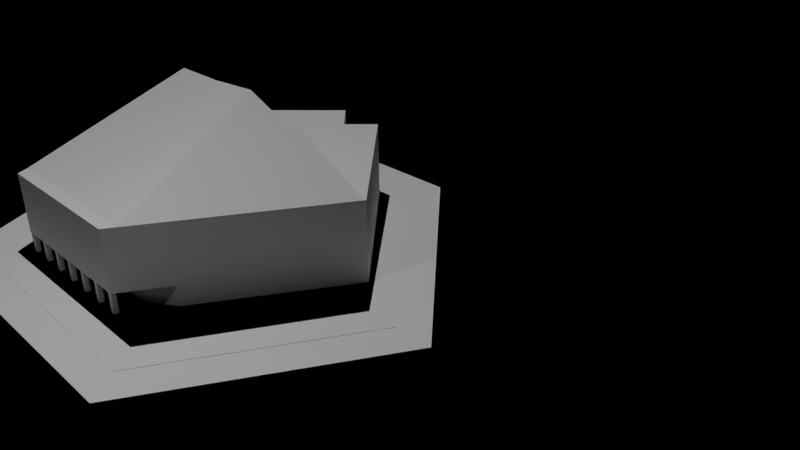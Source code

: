 # Source: LeonDeGreiff.blend  (saved by Blender 2.73.0; exported with 4.5.12 LTS)
import bpy
from mathutils import Matrix  # noqa: F401  (used for matrix-valued properties, if any)

bpy.ops.wm.read_factory_settings(use_empty=True)
scene = bpy.context.scene
scene.name = 'Scene'

# ---- collections
col_collection_1 = bpy.data.collections.new('Collection 1'); scene.collection.children.link(col_collection_1)

# ---- materials (node trees are filled in below, after node groups)
mat_material_001 = bpy.data.materials.new('Material.001')
mat_material_001.alpha_threshold = 0.0
mat_material_001.use_transparent_shadow = False
mat_material_001.roughness = 0.5

# ---- material node trees

# ---- world
world_world = bpy.data.worlds.new('World'); scene.world = world_world
world_world.use_nodes = True; world_world.node_tree.nodes.clear()
_N = world_world.node_tree.nodes; _L = world_world.node_tree.links
n0 = _N.new('ShaderNodeOutputWorld'); n0.name = 'World Output'; n0.location = (300, 300)
n1 = _N.new('ShaderNodeAttribute'); n1.name = 'Attribute'; n1.location = (-90, 300)
n2 = _N.new('ShaderNodeBsdfDiffuse'); n2.name = 'Diffuse BSDF'; n2.location = (100, 300)
_L.new(n2.outputs[0], n0.inputs[0])
_L.new(n1.outputs[0], n2.inputs[0])
n0.is_active_output = True
world_world.color = (0.05088, 0.05088, 0.05088)
world_world.use_sun_shadow = False
world_world.sun_shadow_jitter_overblur = 0.0
world_world.cycles.sampling_method = 'MANUAL'
world_world.cycles.sample_map_resolution = 256

# ---- cameras
cam_camera = bpy.data.cameras.new('Camera')
cam_camera.clip_end = 100.0
cam_camera.lens = 35.0
cam_camera.sensor_width = 32.0
cam_camera.sensor_height = 18.0
cam_camera.ortho_scale = 7.314
cam_camera.dof.focus_distance = 0.0
cam_camera.dof.aperture_fstop = 128.0

# ---- lights
light_sun = bpy.data.lights.new('Sun', 'SUN')
light_sun.transmission_factor = 0.0
light_sun.angle = 0.1995
light_sun.energy = 1.0
light_sun.shadow_buffer_clip_start = 0.5
light_sun.shadow_soft_size = 0.1001
light_sun.shadow_cascade_max_distance = 1000.0
light_sun.cycles.use_multiple_importance_sampling = False
light_area_001 = bpy.data.lights.new('Area.001', 'AREA')
light_area_001.transmission_factor = 0.0
light_area_001.energy = 78.54
light_area_001.shadow_buffer_clip_start = 0.5
light_area_001.shadow_soft_size = 0.1001
light_area_001.shadow_maximum_resolution = 0.006
light_area_001.use_absolute_resolution = True
light_area_001.size = 0.1001
light_area_001.size_y = 0.1001
light_area_001.cycles.use_multiple_importance_sampling = False

# ---- meshes
me_plane_002 = bpy.data.meshes.new('Plane.002')
me_plane_002.from_pydata([(-0.5216, -1.001, -0.3286), (0.392, 1.003, -0.3286), (-1.113, 0.05946, -0.3286), (-0.109, 1.001, -0.3286), (0.7882, -1.001, -0.3286), (1.327, 0.001002, -0.3286), (-0.5216, -1.001, -0.3318), (0.392, 1.003, -0.3318), (-1.113, 0.05946, -0.3318), (-0.109, 1.001, -0.3318), (0.7882, -1.001, -0.3318), (1.327, 0.001002, -0.3318), (-0.5216, -1.001, -0.3286), (0.392, 1.003, -0.3286), (-1.113, 0.05946, -0.3286), (-0.109, 1.001, -0.3286), (0.7882, -1.001, -0.3286), (1.327, 0.001002, -0.3286), (-0.5216, -1.001, -0.3318), (0.392, 1.003, -0.3318), (-1.113, 0.05946, -0.3318), (-0.109, 1.001, -0.3318), (0.7882, -1.001, -0.3318), (1.327, 0.001002, -0.3318)], [], [(0, 2, 3, 1, 5, 4), (6, 10, 11, 7, 9, 8), (4, 5, 11, 10), (0, 4, 10, 6), (3, 2, 8, 9), (1, 3, 9, 7), (5, 1, 7, 11), (2, 0, 6, 8), (12, 16, 17, 13, 15, 14), (18, 20, 21, 19, 23, 22), (16, 22, 23, 17), (12, 18, 22, 16), (15, 21, 20, 14), (13, 19, 21, 15), (17, 23, 19, 13), (14, 20, 18, 12)])
_uv = me_plane_002.uv_layers.new(name='UVMap')
_uv.uv.foreach_set('vector', [-12.29, 0.4453, -23.62, -6.798, -18.76, -21.24, -13.88, -23.89, 0.484, -19.01, 0.484, -6.418, 0.5048, 7.533, 13.17, 0.4661, 23.78, 7.251, 20.15, 21.98, 15.3, 24.66, 0.5048, 20.98, -1.232, 24.8, 3.841, 24.8, 3.842, 24.89, -1.231, 24.89, -1.232, 24.69, 4.212, 24.69, 4.213, 24.78, -1.231, 24.78, -12.43, 24.78, -18.02, 24.78, -18.02, 24.69, -12.43, 24.69, 23.6, 24.74, 20.23, 24.74, 20.23, 24.69, 23.6, 24.69, -6.822, 24.69, -1.254, 24.69, -1.253, 24.78, -6.821, 24.78, 20.21, 24.78, 14.97, 24.78, 14.97, 24.69, 20.21, 24.69, -23.62, 7.533, -10.96, 0.4661, -0.3449, 7.251, -3.975, 21.98, -8.83, 24.66, -23.62, 20.98, 11.83, 0.4453, 0.5048, -6.798, 5.367, -21.24, 10.24, -23.89, 24.61, -19.01, 24.61, -6.418, 9.701, 24.89, 9.702, 24.8, 14.78, 24.8, 14.77, 24.89, 4.234, 24.78, 4.235, 24.69, 9.68, 24.69, 9.679, 24.78, -18.04, 24.69, -18.04, 24.78, -23.62, 24.78, -23.62, 24.69, 23.6, 24.76, 23.6, 24.82, 20.23, 24.82, 20.23, 24.76, -12.41, 24.78, -12.41, 24.69, -6.843, 24.69, -6.844, 24.78, 14.95, 24.69, 14.94, 24.78, 9.701, 24.78, 9.702, 24.69])
me_plane_002.use_remesh_preserve_volume = False
me_plane_002.use_remesh_preserve_attributes = False
me_plane_002.use_mirror_vertex_groups = False
me_plane_002.update()
me_cube = bpy.data.meshes.new('Cube')
me_cube.from_pydata([(-1.001, -1.001, -7.664), (-1.001, 1.001, -7.664), (1.001, 1.001, -7.664), (1.001, -1.001, -7.664), (-1.001, -1.001, 1.001), (-1.001, 1.001, 1.001), (1.001, 1.001, 1.001), (1.001, -1.001, 1.001)], [], [(4, 5, 1, 0), (5, 6, 2, 1), (6, 7, 3, 2), (7, 4, 0, 3), (0, 1, 2, 3), (7, 6, 5, 4)])
me_cube.use_remesh_preserve_volume = False
me_cube.use_remesh_preserve_attributes = False
me_cube.use_mirror_vertex_groups = False
me_cube.update()
me_plane_001 = bpy.data.meshes.new('Plane.001')
me_plane_001.from_pydata([(-15.73, -99.97, -16.25), (82.6, -25.81, -16.25), (90.1, -75.08, -16.25), (86.41, -50.32, -16.25), (44.83, -129.2, -16.25), (87.68, -102.0, -16.25), (59.29, -1.968, -16.25), (18.83, -3.668, -16.25), (42.71, -3.247, -16.25), (80.78, -111.9, -16.25), (18.83, -3.668, 0.4368), (42.71, -3.247, 0.4368), (59.29, -1.968, 0.4368), (80.78, -111.9, 0.4368), (90.1, -75.08, 0.4368), (86.41, -50.32, 0.4368), (44.83, -129.2, 0.4368), (87.68, -102.0, 0.4368), (82.6, -25.81, 0.4368), (-21.85, -31.75, 0.4368), (-15.73, -99.97, 0.4368), (-15.73, -99.97, -32.93), (59.29, -1.968, -32.93), (90.1, -75.08, -32.93), (86.41, -50.32, -32.93), (82.6, -25.81, -32.93), (87.68, -102.0, -32.93), (44.83, -129.2, -32.93), (80.78, -111.9, -32.93), (42.71, -3.247, -32.93), (42.94, -4.51, -16.25), (-5.277, -2.826, -16.25), (6.964, -139.3, -16.25), (83.72, -50.97, -16.25), (96.49, -99.2, -16.25), (42.48, -1.983, -16.25), (76.1, -1.952, -16.25), (82.69, -119.1, -16.25), (78.86, -104.8, -16.25), (89.11, -49.67, -16.25), (-38.43, -60.67, -16.25), (83.72, -50.97, -32.93), (89.11, -49.67, -32.93), (96.49, -99.2, -32.93), (82.69, -119.1, -32.93), (78.86, -104.8, -32.93), (42.48, -1.983, -32.93), (76.1, -1.952, -32.93), (42.94, -4.51, -32.93), (-38.43, -60.67, -32.93), (-5.277, -2.826, -32.93), (6.964, -139.3, -32.93), (6.964, -139.3, 0.4368), (-5.277, -2.826, 0.4368), (-38.43, -60.67, 0.4368), (42.94, -4.51, 0.4368), (76.1, -1.952, 0.4368), (42.48, -1.983, 0.4368), (78.86, -104.8, 0.4368), (82.69, -119.1, 0.4368), (96.49, -99.2, 0.4368), (89.11, -49.67, 0.4368), (83.72, -50.97, 0.4368), (-21.85, -31.75, -7.905), (-13.56, -17.29, 0.4368), (-5.277, -2.826, -7.905), (-38.43, -60.67, -7.905), (-30.14, -46.21, 0.4368), (-30.14, -46.21, -7.905), (-13.56, -17.29, -7.905), (-11.72, -37.56, 0.4368), (4.855, -8.632, 0.4368), (-28.3, -66.48, 0.4368), (-11.72, -37.56, -7.905), (-3.432, -23.09, 0.4368), (4.855, -8.632, -7.905), (-28.3, -66.48, -7.905), (-20.01, -52.02, 0.4368), (-20.01, -52.02, -7.905), (-3.432, -23.09, -7.905), (-38.43, -60.67, -32.93), (-5.277, -2.826, -32.93), (-17.23, -34.42, -32.93), (-35.84, -65.15, -32.93), (0.1788, -3.016, -32.93), (0.1788, -3.016, -32.93), (39.89, -66.56, -61.32), (31.62, -85.56, -61.43), (51.98, -45.92, -61.32), (76.1, -1.952, -32.42), (6.665, -138.7, -32.93), (18.83, -3.668, 0.4195), (18.83, -3.668, -7.922), (-15.73, -99.97, -7.905), (-27.08, -80.32, -16.25), (-27.08, -80.32, 0.4368), (-27.05, -80.38, 0.4368), (-27.05, -80.38, -7.905), (-17.23, -34.42, -32.93), (-35.84, -65.15, -32.93), (39.89, -66.56, -61.32), (31.62, -85.56, -61.43)], [(80, 49), (50, 81), (84, 85)], [(7, 31, 65, 92), (20, 93, 0, 32, 52), (18, 1, 36, 56), (40, 49, 21, 0, 94), (39, 42, 25, 1), (61, 39, 1, 18), (60, 34, 2, 14), (14, 2, 33, 62), (15, 3, 39, 61), (34, 43, 23, 2), (33, 41, 24, 3), (17, 5, 34, 60), (32, 51, 27, 4), (52, 32, 4, 16), (16, 4, 37, 59), (62, 33, 3, 15), (38, 45, 26, 5), (12, 6, 35, 57), (58, 38, 5, 17), (36, 47, 22, 6), (11, 8, 30, 55), (31, 7, 30, 48, 84, 50), (55, 30, 7, 10), (56, 36, 6, 12), (35, 46, 29, 8), (0, 21, 51, 32), (37, 44, 28, 9), (59, 37, 9, 13), (13, 9, 38, 58), (57, 35, 8, 11), (1, 25, 47, 36), (2, 23, 41, 33), (3, 24, 42, 39), (4, 27, 44, 37), (5, 26, 43, 34), (6, 22, 46, 35), (62, 15, 61, 18, 56, 12, 57, 11, 55, 10, 53, 64, 19, 67, 54, 95, 20, 52, 16, 59, 13, 58, 17, 60, 14), (8, 29, 48, 30), (9, 28, 45, 38), (68, 78, 73, 63), (66, 76, 78, 68), (69, 79, 75, 65), (63, 73, 79, 69), (70, 73, 78, 77), (77, 78, 76, 72), (71, 75, 79, 74), (74, 79, 73, 70), (19, 70, 77, 67), (93, 20, 95, 97, 94, 0), (53, 71, 74, 64), (67, 77, 72, 54), (64, 74, 70, 19), (86, 100, 98, 82), (82, 84, 88, 86), (89, 90, 87, 86, 88), (83, 87, 90), (43, 26, 45, 28, 44, 27, 51, 90, 89, 47, 25, 42, 24, 41, 23), (71, 91, 92, 75), (94, 97, 66, 40), (76, 97, 96, 72), (66, 97, 76), (75, 92, 65), (47, 48, 29, 46, 22), (80, 81, 84, 82, 83), (99, 98, 100, 101), (83, 99, 101, 87), (87, 101, 100, 86), (82, 98, 99, 83), (66, 65, 50, 80), (53, 10, 71), (54, 72, 95), (48, 47, 88), (85, 48, 88)])
_uv = me_plane_001.uv_layers.new(name='UVMap')
_uv.uv.foreach_set('vector', [0.0, 0.0, 0.0, 0.0, 0.0, 0.0, 0.0, 0.0, 0.0, 0.0, 0.0, 0.0, 0.0, 0.0, 0.0, 0.0, 0.0, 0.0, 0.0, 0.0, 0.0, 0.0, 0.0, 0.0, 0.0, 0.0, 0.0, 0.0, 0.0, 0.0, 0.0, 0.0, 0.0, 0.0, 0.0, 0.0, 0.0, 0.0, 0.0, 0.0, 0.0, 0.0, 0.0, 0.0, 0.0, 0.0, 0.0, 0.0, 0.0, 0.0, 0.0, 0.0, 0.0, 0.0, 0.0, 0.0, 0.0, 0.0, 0.0, 0.0, 0.0, 0.0, 0.0, 0.0, 0.0, 0.0, 0.0, 0.0, 0.0, 0.0, 0.0, 0.0, 0.0, 0.0, 0.0, 0.0, 0.0, 0.0, 0.0, 0.0, 0.0, 0.0, 0.0, 0.0, 0.0, 0.0, 0.0, 0.0, 0.0, 0.0, 0.0, 0.0, 0.0, 0.0, 0.0, 0.0, 0.0, 0.0, 0.0, 0.0, 0.0, 0.0, 0.0, 0.0, 0.0, 0.0, 0.0, 0.0, 0.0, 0.0, 0.0, 0.0, 0.0, 0.0, 0.0, 0.0, 0.0, 0.0, 0.0, 0.0, 0.0, 0.0, 0.0, 0.0, 0.0, 0.0, 0.0, 0.0, 0.0, 0.0, 0.0, 0.0, 0.0, 0.0, 0.0, 0.0, 0.0, 0.0, 0.0, 0.0, 0.0, 0.0, 0.0, 0.0, 0.0, 0.0, 0.0, 0.0, 0.0, 0.0, 0.0, 0.0, 0.0, 0.0, 0.0, 0.0, 0.0, 0.0, 0.0, 0.0, 0.0, 0.0, 0.0, 0.0, 0.0, 0.0, 0.0, 0.0, 0.0, 0.0, 0.0, 0.0, 0.0, 0.0, 0.0, 0.0, 0.0, 0.0, 0.0, 0.0, 0.0, 0.0, 0.0, 0.0, 0.0, 0.0, 0.0, 0.0, 0.0, 0.0, 0.0, 0.0, 0.0, 0.0, 0.0, 0.0, 0.0, 0.0, 0.0, 0.0, 0.0, 0.0, 0.0, 0.0, 0.0, 0.0, 0.0, 0.0, 0.0, 0.0, 0.0, 0.0, 0.0, 0.0, 0.0, 0.0, 0.0, 0.0, 0.0, 0.0, 0.0, 0.0, 0.0, 0.0, 0.0, 0.0, 0.0, 0.0, 0.0, 0.0, 0.0, 0.0, 0.0, 0.0, 0.0, 0.0, 0.0, 0.0, 0.0, 0.0, 0.0, 0.0, 0.0, 0.0, 0.0, 0.0, 0.0, 0.0, 0.0, 0.0, 0.0, 0.0, 0.0, 0.0, 0.0, 0.0, 0.0, 0.0, 0.0, 0.0, 0.0, 0.0, 0.0, 0.0, 0.0, 0.0, 0.0, 0.0, 0.0, 0.0, 0.0, 0.0, 0.0, 0.0, 0.0, 0.0, 0.0, 0.0, 0.0, 0.0, 0.0, 0.0, 0.0, 0.0, 0.0, 0.0, 0.0, 0.0, 0.0, 0.0, 0.0, 0.0, 0.0, 0.0, 0.0, 0.0, 0.0, 0.0, 0.0, 0.0, 0.0, 0.0, 0.0, 0.0, 0.0, 0.0, 0.0, 0.0, 0.0, 0.0, 0.0, 0.0, 0.0, 0.0, 0.0, 0.0, 0.0, 0.0, 0.0, 0.0, 0.0, 0.0, 0.0, 0.0, 0.0, 0.0, 0.0, 0.0, 0.0, 0.0, 0.0, 0.0, 0.0, 0.0, 0.0, 0.0, 0.0, 0.0, 0.0, 0.0, 0.0, 0.0, 0.0, 0.0, 0.0, 0.0, 0.0, 0.0, 0.0, 0.0, 0.0, 0.0, 0.0, 0.0, 0.0, 0.0, 0.0, 0.0, 0.0, 0.0, 0.0, 0.0, 0.0, 0.0, 0.0, 0.0, 0.0, 0.0, 0.0, 0.0, 0.0, 0.0, 0.0, 0.0, 0.0, 0.0, 0.0, 0.0, 0.0, 0.0, 0.0, 0.0, 0.0, 0.0, 0.0, 0.0, 0.0, 0.0, 0.0, 0.0, 0.0, 0.0, 0.0, 0.0, -0.9526, 0.01228, -0.9526, 0.9985, -3.986, 0.9985, -3.986, 0.01228, -3.986, 0.01228, -3.986, 0.9985, -7.002, 0.9984, -7.002, 0.01228, 5.034, 0.01228, 5.034, 0.9985, 2.064, 0.9985, 2.064, 0.01228, 2.064, 0.01228, 2.064, 0.9985, -0.9526, 0.9985, -0.9526, 0.01228, -0.08351, 0.9307, -0.09622, 0.0944, -1.29, 0.09239, -1.278, 0.9287, 0.0, 0.0, 0.0, 0.0, 0.0, 0.0, 0.0, 0.0, 0.0, 0.0, 0.0, 0.0, 2.304, 0.9347, 2.292, 0.09841, 1.098, 0.0964, 1.11, 0.9327, -1.278, 0.9287, -1.29, 0.09239, -2.484, 0.09039, -2.472, 0.9267, 1.11, 0.9327, 1.098, 0.0964, -0.09622, 0.0944, -0.08351, 0.9307, 0.0, 0.0, 0.0, 0.0, 0.0, 0.0, 0.0, 0.0, 0.0, 0.0, 0.0, 0.0, 0.0, 0.0, 0.0, 0.0, 0.0, 0.0, 0.0, 0.0, 0.0, 0.0, 0.0, 0.0, 0.0, 0.0, 0.0, 0.0, 0.0, 0.0, 0.0, 0.0, 0.0, 0.0, 0.0, 0.0, 0.0, 0.0, 0.0, 0.0, 0.0, 0.0, 0.0, 0.0, 0.0, 0.0, 0.0, 0.0, 0.0, 0.0, 0.0, 0.0, 0.0, 0.0, 0.0, 0.0, 0.0, 0.0, 0.0, 0.0, 0.0, 0.0, 5.034, 0.01228, 8.001, 0.01432, 8.001, 1.0, 5.034, 0.9985, 0.0, 0.0, 0.0, 0.0, 0.0, 0.0, 0.0, 0.0, -7.002, 0.9984, -10.03, 0.9984, -10.03, 0.01227, -7.002, 0.01228, 0.0, 0.0, 0.0, 0.0, 0.0, 0.0, 0.0, 0.0, 0.0, 0.0, 0.0, 0.0, 0.0, 0.0, 0.0, 0.0, 0.0, 0.0, 0.0, 0.0, 0.0, 0.0, 0.0, 0.0, 0.0, 0.0, 0.0, 0.0, 0.0, 0.0, 0.0, 0.0, 6.943e-05, 0.9999, 0.4822, 0.9856, 0.4822, 0.02663, 0.2051, 6.943e-05, 0.0, 0.0, 0.0, 0.0, 0.0, 0.0, 0.0, 0.0, 0.0, 0.0, 0.0, 0.0, 0.0, 0.0, 0.0, 0.0, 0.0, 0.0, 0.0, 0.0, 0.0, 0.0, 0.0, 0.0, 6.137e-05, 6.126e-05, 0.9999, 6.134e-05, 0.9999, 1.0, 6.126e-05, 1.0, 2.304, 0.9347, 3.088, -0.5919, 2.292, 0.09841, -2.472, 0.9267, -2.484, 0.09039, -3.31, -0.4793, 0.0, 0.0, 0.0, 0.0, 0.0, 0.0, 0.0, 0.0, 0.0, 0.0, 0.0, 0.0])
me_plane_001.materials.append(mat_material_001)
me_plane_001.use_remesh_preserve_volume = False
me_plane_001.use_remesh_preserve_attributes = False
me_plane_001.use_mirror_vertex_groups = False
me_plane_001.update()
me_plane_005 = bpy.data.meshes.new('Plane.005')
me_plane_005.from_pydata([(-0.5216, -1.001, -0.3286), (0.392, 1.003, -0.3286), (-1.113, 0.05946, -0.3286), (-0.109, 1.001, -0.3286), (0.7882, -1.001, -0.3286), (1.327, 0.001002, -0.3286), (-0.5216, -1.001, -0.3311), (0.392, 1.003, -0.3311), (-1.113, 0.05946, -0.3311), (-0.109, 1.001, -0.3311), (0.7882, -1.001, -0.3311), (1.327, 0.001002, -0.3311)], [], [(0, 4, 5, 1, 3, 2), (6, 10, 11, 7, 9, 8), (4, 10, 11, 5), (0, 6, 10, 4), (3, 9, 8, 2), (1, 7, 9, 3), (5, 11, 7, 1), (2, 8, 6, 0)])
_uv = me_plane_005.uv_layers.new(name='UVMap')
_uv.uv.foreach_set('vector', [0.4969, 3.333, -7.117, 7.581, -13.5, 3.502, -11.31, -5.354, -8.396, -6.967, 0.4969, -4.751, 14.5, 3.333, 6.883, 7.581, 0.5031, 3.502, 2.685, -5.354, 5.604, -6.967, 14.5, -4.751, 2.771, -6.973, 2.771, -7.021, 0.05236, -7.021, 0.05276, -6.973, 8.51, -6.973, 8.509, -7.024, 5.592, -7.024, 5.593, -6.973, 11.51, -7.025, 11.51, -6.973, 14.5, -6.973, 14.5, -7.025, 0.9667, -7.058, 0.967, -7.027, 2.771, -7.027, 2.771, -7.058, 11.5, -6.973, 11.5, -7.025, 8.516, -7.025, 8.516, -6.973, 2.777, -7.022, 2.778, -6.973, 5.586, -6.973, 5.586, -7.022])
me_plane_005.use_remesh_preserve_volume = False
me_plane_005.use_remesh_preserve_attributes = False
me_plane_005.use_mirror_vertex_groups = False
me_plane_005.update()
me_plane_006 = bpy.data.meshes.new('Plane.006')
me_plane_006.from_pydata([(-0.5216, -1.001, -0.3286), (0.392, 1.003, -0.3286), (-1.113, 0.05946, -0.3286), (-0.109, 1.001, -0.3286), (0.7882, -1.001, -0.3286), (1.327, 0.001002, -0.3286), (-0.5216, -1.001, -0.3316), (0.392, 1.003, -0.3316), (-1.113, 0.05946, -0.3316), (-0.109, 1.001, -0.3316), (0.7882, -1.001, -0.3316), (1.327, 0.001002, -0.3316)], [], [(0, 4, 5, 1, 3, 2), (6, 10, 11, 7, 9, 8), (4, 5, 11, 10), (0, 4, 10, 6), (3, 2, 8, 9), (1, 3, 9, 7), (5, 1, 7, 11), (2, 0, 6, 8)])
_uv = me_plane_006.uv_layers.new(name='UVMap')
_uv.uv.foreach_set('vector', [0.5, 10.11, 8.823, 5.305, 8.823, -4.305, 0.5, -9.11, -7.823, -4.305, -7.823, 5.305, 0.5, 10.11, 8.823, 5.305, 8.823, -4.305, 0.5, -9.11, -7.823, -4.305, -7.823, 5.305, -9.11, -9.11, 10.11, -9.11, 10.11, 10.11, -9.11, 10.11, -9.11, -9.11, 10.11, -9.11, 10.11, 10.11, -9.11, 10.11, -9.11, -9.11, 10.11, -9.11, 10.11, 10.11, -9.11, 10.11, -9.11, -9.11, 10.11, -9.11, 10.11, 10.11, -9.11, 10.11, -9.11, -9.11, 10.11, -9.11, 10.11, 10.11, -9.11, 10.11, -9.11, -9.11, 10.11, -9.11, 10.11, 10.11, -9.11, 10.11])
me_plane_006.use_remesh_preserve_volume = False
me_plane_006.use_remesh_preserve_attributes = False
me_plane_006.use_mirror_vertex_groups = False
me_plane_006.update()

# ---- objects
ob_plane = bpy.data.objects.new('Plane', me_plane_002)
ob_cube = bpy.data.objects.new('Cube', me_cube)
ob_sun = bpy.data.objects.new('Sun', light_sun)
ob_plane_001 = bpy.data.objects.new('Plane.001', me_plane_001)
ob_camera = bpy.data.objects.new('Camera', cam_camera)
ob_area_001 = bpy.data.objects.new('Area.001', light_area_001)
ob_plane_002 = bpy.data.objects.new('Plane.002', me_plane_005)
ob_plane_003 = bpy.data.objects.new('Plane.003', me_plane_006)

# ---- transforms, parenting, visibility, modifiers, constraints
ob_plane.location = (-0.08234, -0.2937, 1.687)
ob_plane.scale = (4.256, 4.256, 4.256)
ob_plane.lineart.crease_threshold = 0.0
ob_cube.location = (1.898, -4.169, 0.3495)
ob_cube.scale = (-0.05775, -0.05775, -0.05775)
ob_cube.lineart.crease_threshold = 0.0
_m = ob_cube.modifiers.new('Array', 'ARRAY')
_m.count = 7
_m.constant_offset_displace = (0.0, 0.0, 0.0)
_m.relative_offset_displace = (5.6, 0.0, 0.0)
ob_sun.location = (-7.979, -9.009, 9.82)
ob_sun.lineart.crease_threshold = 0.0
ob_plane_001.location = (-2.361, -4.05, 0.3179)
ob_plane_001.rotation_euler = (0.0, -0.0, -1.047)
ob_plane_001.scale = (-0.06, -0.06, -0.06)
ob_plane_001.lineart.crease_threshold = 0.0
_vg = ob_plane_001.vertex_groups.new(name='Group')
ob_camera.location = (17.47, -10.48, 10.08)
ob_camera.rotation_euler = (1.109, 0.01082, 0.8149)
ob_camera.lock_rotations_4d = False
ob_camera.empty_display_type = 'ARROWS'
ob_camera.color = (0.0, 0.0, 0.0, 0.0)
ob_camera.display_type = 'WIRE'
ob_camera.lineart.crease_threshold = 0.0
ob_area_001.location = (3.904, -6.141, 9.324)
ob_area_001.lineart.crease_threshold = 0.0
ob_plane_002.location = (-0.08234, -0.2937, 1.879)
ob_plane_002.scale = (4.884, 4.884, 4.884)
ob_plane_002.lineart.crease_threshold = 0.0
ob_plane_003.location = (-0.08234, -0.2937, 2.114)
ob_plane_003.scale = (5.637, 5.637, 5.637)
ob_plane_003.lineart.crease_threshold = 0.0

# ---- collection membership
col_collection_1.objects.link(ob_plane)
col_collection_1.objects.link(ob_cube)
col_collection_1.objects.link(ob_sun)
col_collection_1.objects.link(ob_plane_001)
col_collection_1.objects.link(ob_camera)
col_collection_1.objects.link(ob_area_001)
col_collection_1.objects.link(ob_plane_002)
col_collection_1.objects.link(ob_plane_003)

# ---- scene / render settings (as saved in the file)
scene.camera = ob_camera
scene.frame_start = 1; scene.frame_end = 250; scene.frame_set(1)
scene.render.engine = 'BLENDER_EEVEE_NEXT'
scene.render.resolution_percentage = 50
scene.render.dither_intensity = 0.0
scene.cycles.use_denoising = False
scene.cycles.samples = 10
scene.cycles.sampling_pattern = 'TABULATED_SOBOL'
scene.cycles.light_sampling_threshold = 0.0
scene.cycles.use_adaptive_sampling = False
scene.cycles.use_light_tree = False
scene.cycles.blur_glossy = 0.0
scene.cycles.pixel_filter_type = 'GAUSSIAN'
scene.cycles.sample_clamp_indirect = 0.0
scene.view_settings.view_transform = 'Standard'
bpy.context.view_layer.update()
